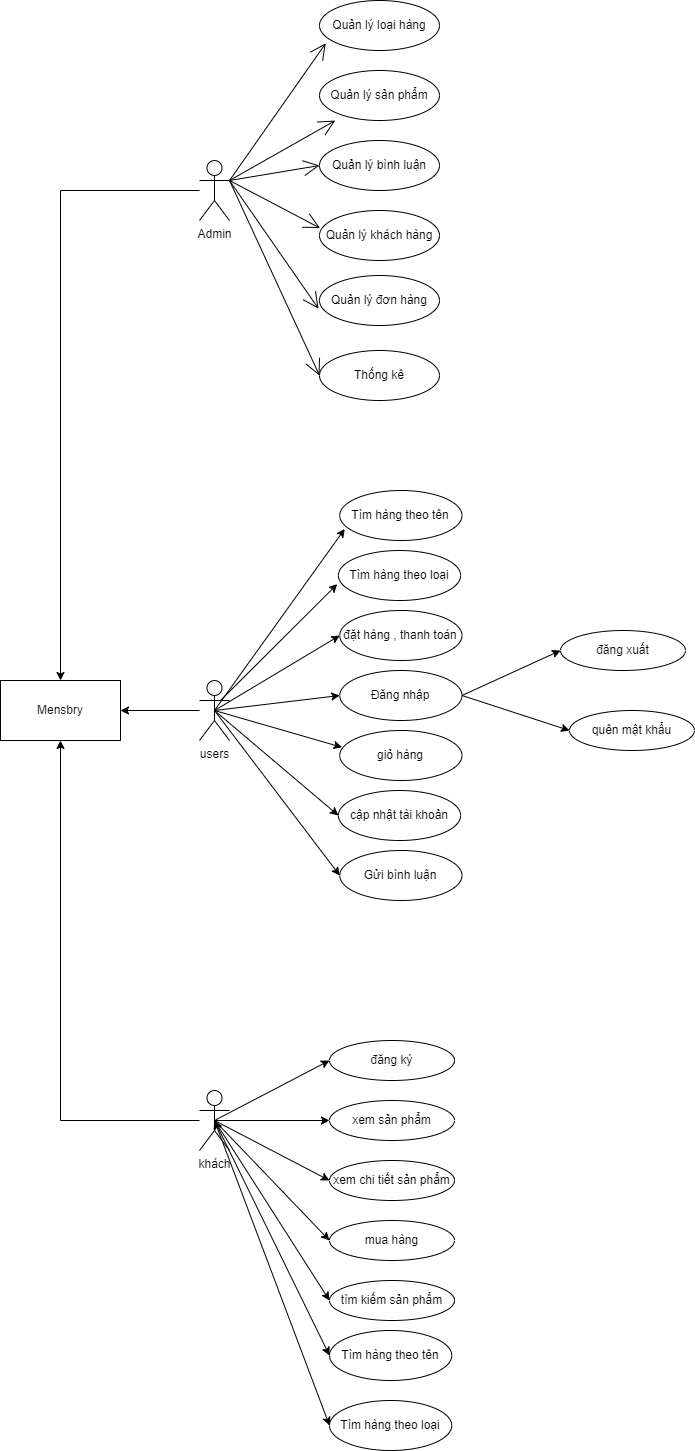

The diagram above was exported from draw.io. Its source (the exported page's mxGraphModel, read from the mxfile embedded in the PNG):
<mxGraphModel dx="1278" dy="1708" grid="1" gridSize="10" guides="1" tooltips="1" connect="1" arrows="1" fold="1" page="1" pageScale="1" pageWidth="827" pageHeight="1169" math="0" shadow="0">
  <root>
    <object label="" id="0">
      <mxCell />
    </object>
    <mxCell id="1" parent="0" />
    <mxCell id="oWsG_XAqu2pSYiHwL1OB-5" value="cập nhật tài khoản" style="ellipse;whiteSpace=wrap;html=1;" parent="1" vertex="1">
      <mxGeometry x="367.88" y="150" width="122.25" height="50" as="geometry" />
    </mxCell>
    <mxCell id="T8VT-iCSmZxVLEWLbbnr-12" style="edgeStyle=none;rounded=0;orthogonalLoop=1;jettySize=auto;html=1;exitX=1;exitY=0.5;exitDx=0;exitDy=0;entryX=0;entryY=0.5;entryDx=0;entryDy=0;" parent="1" source="S94mY72uQGKbQUJ2uK1E-54" target="T8VT-iCSmZxVLEWLbbnr-2" edge="1">
      <mxGeometry relative="1" as="geometry">
        <mxPoint x="489" y="50" as="sourcePoint" />
      </mxGeometry>
    </mxCell>
    <mxCell id="T8VT-iCSmZxVLEWLbbnr-13" style="edgeStyle=none;rounded=0;orthogonalLoop=1;jettySize=auto;html=1;exitX=0.5;exitY=0.5;exitDx=0;exitDy=0;exitPerimeter=0;entryX=0.041;entryY=0.768;entryDx=0;entryDy=0;entryPerimeter=0;" parent="1" source="7yv91cnAhlEr3yg0Y-_p-8" target="S94mY72uQGKbQUJ2uK1E-56" edge="1">
      <mxGeometry relative="1" as="geometry">
        <mxPoint x="365.25" y="-100" as="targetPoint" />
      </mxGeometry>
    </mxCell>
    <mxCell id="T8VT-iCSmZxVLEWLbbnr-16" style="edgeStyle=none;rounded=0;orthogonalLoop=1;jettySize=auto;html=1;exitX=0.5;exitY=0.5;exitDx=0;exitDy=0;exitPerimeter=0;entryX=0;entryY=0.5;entryDx=0;entryDy=0;" parent="1" source="7yv91cnAhlEr3yg0Y-_p-8" target="S94mY72uQGKbQUJ2uK1E-54" edge="1">
      <mxGeometry relative="1" as="geometry">
        <mxPoint x="361.5" y="50" as="targetPoint" />
      </mxGeometry>
    </mxCell>
    <mxCell id="T8VT-iCSmZxVLEWLbbnr-19" style="edgeStyle=none;rounded=0;orthogonalLoop=1;jettySize=auto;html=1;exitX=0.5;exitY=0.5;exitDx=0;exitDy=0;exitPerimeter=0;entryX=0;entryY=0.5;entryDx=0;entryDy=0;" parent="1" source="7yv91cnAhlEr3yg0Y-_p-8" target="oWsG_XAqu2pSYiHwL1OB-5" edge="1">
      <mxGeometry relative="1" as="geometry" />
    </mxCell>
    <mxCell id="veujxYGAOtstBFoPNXsn-4" style="edgeStyle=orthogonalEdgeStyle;rounded=0;orthogonalLoop=1;jettySize=auto;html=1;" parent="1" source="7yv91cnAhlEr3yg0Y-_p-8" target="veujxYGAOtstBFoPNXsn-3" edge="1">
      <mxGeometry relative="1" as="geometry" />
    </mxCell>
    <mxCell id="7yv91cnAhlEr3yg0Y-_p-8" value="users" style="shape=umlActor;verticalLabelPosition=bottom;verticalAlign=top;html=1;outlineConnect=0;" parent="1" vertex="1">
      <mxGeometry x="229" y="40" width="30" height="60" as="geometry" />
    </mxCell>
    <mxCell id="T8VT-iCSmZxVLEWLbbnr-2" value="đăng xuất" style="ellipse;whiteSpace=wrap;html=1;" parent="1" vertex="1">
      <mxGeometry x="590" y="-10" width="125" height="40" as="geometry" />
    </mxCell>
    <mxCell id="S94mY72uQGKbQUJ2uK1E-4" value="" style="endArrow=classic;html=1;rounded=0;entryX=0;entryY=0.5;entryDx=0;entryDy=0;exitX=0.5;exitY=0.5;exitDx=0;exitDy=0;exitPerimeter=0;" parent="1" source="7yv91cnAhlEr3yg0Y-_p-8" target="S94mY72uQGKbQUJ2uK1E-52" edge="1">
      <mxGeometry width="50" height="50" relative="1" as="geometry">
        <mxPoint x="489" y="70" as="sourcePoint" />
        <mxPoint x="365.6242500000001" y="224" as="targetPoint" />
      </mxGeometry>
    </mxCell>
    <mxCell id="S94mY72uQGKbQUJ2uK1E-8" style="edgeStyle=none;rounded=0;orthogonalLoop=1;jettySize=auto;html=1;exitX=0.5;exitY=0.5;exitDx=0;exitDy=0;exitPerimeter=0;entryX=0.019;entryY=0.336;entryDx=0;entryDy=0;entryPerimeter=0;" parent="1" source="7yv91cnAhlEr3yg0Y-_p-8" target="S94mY72uQGKbQUJ2uK1E-55" edge="1">
      <mxGeometry relative="1" as="geometry">
        <mxPoint x="254" y="80" as="sourcePoint" />
        <mxPoint x="366.5" y="100" as="targetPoint" />
      </mxGeometry>
    </mxCell>
    <mxCell id="S94mY72uQGKbQUJ2uK1E-9" style="edgeStyle=none;rounded=0;orthogonalLoop=1;jettySize=auto;html=1;exitX=0.5;exitY=0.5;exitDx=0;exitDy=0;exitPerimeter=0;entryX=0;entryY=0.5;entryDx=0;entryDy=0;" parent="1" source="7yv91cnAhlEr3yg0Y-_p-8" target="S94mY72uQGKbQUJ2uK1E-53" edge="1">
      <mxGeometry relative="1" as="geometry">
        <mxPoint x="379" as="targetPoint" />
        <mxPoint x="254" y="80" as="sourcePoint" />
      </mxGeometry>
    </mxCell>
    <mxCell id="S94mY72uQGKbQUJ2uK1E-15" value="quên mật khẩu" style="ellipse;whiteSpace=wrap;html=1;" parent="1" vertex="1">
      <mxGeometry x="599" y="70" width="125" height="40" as="geometry" />
    </mxCell>
    <mxCell id="S94mY72uQGKbQUJ2uK1E-16" style="edgeStyle=none;rounded=0;orthogonalLoop=1;jettySize=auto;html=1;exitX=1;exitY=0.5;exitDx=0;exitDy=0;entryX=0;entryY=0.5;entryDx=0;entryDy=0;" parent="1" source="S94mY72uQGKbQUJ2uK1E-54" target="S94mY72uQGKbQUJ2uK1E-15" edge="1">
      <mxGeometry relative="1" as="geometry">
        <mxPoint x="489" y="50" as="sourcePoint" />
        <mxPoint x="609" y="60" as="targetPoint" />
      </mxGeometry>
    </mxCell>
    <mxCell id="S94mY72uQGKbQUJ2uK1E-24" value="Quản lý loại hàng" style="ellipse;whiteSpace=wrap;html=1;" parent="1" vertex="1">
      <mxGeometry x="349" y="-640" width="120" height="50" as="geometry" />
    </mxCell>
    <mxCell id="S94mY72uQGKbQUJ2uK1E-25" value="Quản lý sản phẩm" style="ellipse;whiteSpace=wrap;html=1;" parent="1" vertex="1">
      <mxGeometry x="349" y="-570" width="120" height="50" as="geometry" />
    </mxCell>
    <mxCell id="S94mY72uQGKbQUJ2uK1E-26" value="Quản lý bình luận" style="ellipse;whiteSpace=wrap;html=1;" parent="1" vertex="1">
      <mxGeometry x="349" y="-500" width="120" height="50" as="geometry" />
    </mxCell>
    <mxCell id="S94mY72uQGKbQUJ2uK1E-27" value="Quản lý khách hàng" style="ellipse;whiteSpace=wrap;html=1;" parent="1" vertex="1">
      <mxGeometry x="349" y="-430" width="120" height="50" as="geometry" />
    </mxCell>
    <mxCell id="S94mY72uQGKbQUJ2uK1E-28" value="Quản lý đơn hàng" style="ellipse;whiteSpace=wrap;html=1;" parent="1" vertex="1">
      <mxGeometry x="349" y="-365" width="120" height="50" as="geometry" />
    </mxCell>
    <mxCell id="S94mY72uQGKbQUJ2uK1E-29" style="edgeStyle=none;curved=1;rounded=0;orthogonalLoop=1;jettySize=auto;html=1;entryX=0.052;entryY=0.856;entryDx=0;entryDy=0;entryPerimeter=0;endArrow=open;startSize=14;endSize=14;sourcePerimeterSpacing=8;targetPerimeterSpacing=8;exitX=1;exitY=0.3333333333333333;exitDx=0;exitDy=0;exitPerimeter=0;" parent="1" source="S94mY72uQGKbQUJ2uK1E-35" target="S94mY72uQGKbQUJ2uK1E-24" edge="1">
      <mxGeometry relative="1" as="geometry">
        <mxPoint x="389" y="-490" as="sourcePoint" />
      </mxGeometry>
    </mxCell>
    <mxCell id="S94mY72uQGKbQUJ2uK1E-30" style="edgeStyle=none;curved=1;rounded=0;orthogonalLoop=1;jettySize=auto;html=1;exitX=1;exitY=0.3333333333333333;exitDx=0;exitDy=0;exitPerimeter=0;endArrow=open;startSize=14;endSize=14;sourcePerimeterSpacing=8;targetPerimeterSpacing=8;" parent="1" source="S94mY72uQGKbQUJ2uK1E-35" target="S94mY72uQGKbQUJ2uK1E-25" edge="1">
      <mxGeometry relative="1" as="geometry" />
    </mxCell>
    <mxCell id="S94mY72uQGKbQUJ2uK1E-31" style="edgeStyle=none;curved=1;rounded=0;orthogonalLoop=1;jettySize=auto;html=1;exitX=1;exitY=0.3333333333333333;exitDx=0;exitDy=0;exitPerimeter=0;entryX=0;entryY=0.5;entryDx=0;entryDy=0;endArrow=open;startSize=14;endSize=14;sourcePerimeterSpacing=8;targetPerimeterSpacing=8;" parent="1" source="S94mY72uQGKbQUJ2uK1E-35" target="S94mY72uQGKbQUJ2uK1E-26" edge="1">
      <mxGeometry relative="1" as="geometry" />
    </mxCell>
    <mxCell id="S94mY72uQGKbQUJ2uK1E-32" style="edgeStyle=none;curved=1;rounded=0;orthogonalLoop=1;jettySize=auto;html=1;exitX=1;exitY=0.3333333333333333;exitDx=0;exitDy=0;exitPerimeter=0;entryX=0.005;entryY=0.352;entryDx=0;entryDy=0;entryPerimeter=0;endArrow=open;startSize=14;endSize=14;sourcePerimeterSpacing=8;targetPerimeterSpacing=8;" parent="1" source="S94mY72uQGKbQUJ2uK1E-35" target="S94mY72uQGKbQUJ2uK1E-27" edge="1">
      <mxGeometry relative="1" as="geometry" />
    </mxCell>
    <mxCell id="S94mY72uQGKbQUJ2uK1E-33" style="edgeStyle=none;curved=1;rounded=0;orthogonalLoop=1;jettySize=auto;html=1;exitX=1;exitY=0.3333333333333333;exitDx=0;exitDy=0;exitPerimeter=0;entryX=-0.008;entryY=0.664;entryDx=0;entryDy=0;entryPerimeter=0;endArrow=open;startSize=14;endSize=14;sourcePerimeterSpacing=8;targetPerimeterSpacing=8;" parent="1" source="S94mY72uQGKbQUJ2uK1E-35" target="S94mY72uQGKbQUJ2uK1E-28" edge="1">
      <mxGeometry relative="1" as="geometry" />
    </mxCell>
    <mxCell id="S94mY72uQGKbQUJ2uK1E-34" style="edgeStyle=none;curved=1;rounded=0;orthogonalLoop=1;jettySize=auto;html=1;exitX=1;exitY=0.3333333333333333;exitDx=0;exitDy=0;exitPerimeter=0;entryX=0;entryY=0.5;entryDx=0;entryDy=0;endArrow=open;startSize=14;endSize=14;sourcePerimeterSpacing=8;targetPerimeterSpacing=8;" parent="1" source="S94mY72uQGKbQUJ2uK1E-35" target="S94mY72uQGKbQUJ2uK1E-36" edge="1">
      <mxGeometry relative="1" as="geometry" />
    </mxCell>
    <mxCell id="veujxYGAOtstBFoPNXsn-5" style="edgeStyle=orthogonalEdgeStyle;rounded=0;orthogonalLoop=1;jettySize=auto;html=1;" parent="1" source="S94mY72uQGKbQUJ2uK1E-35" target="veujxYGAOtstBFoPNXsn-3" edge="1">
      <mxGeometry relative="1" as="geometry" />
    </mxCell>
    <mxCell id="S94mY72uQGKbQUJ2uK1E-35" value="Admin" style="shape=umlActor;verticalLabelPosition=bottom;verticalAlign=top;html=1;outlineConnect=0;" parent="1" vertex="1">
      <mxGeometry x="229" y="-480" width="30" height="60" as="geometry" />
    </mxCell>
    <mxCell id="S94mY72uQGKbQUJ2uK1E-36" value="Thống kê" style="ellipse;whiteSpace=wrap;html=1;" parent="1" vertex="1">
      <mxGeometry x="349" y="-290" width="120" height="50" as="geometry" />
    </mxCell>
    <mxCell id="veujxYGAOtstBFoPNXsn-6" style="edgeStyle=orthogonalEdgeStyle;rounded=0;orthogonalLoop=1;jettySize=auto;html=1;" parent="1" source="S94mY72uQGKbQUJ2uK1E-37" target="veujxYGAOtstBFoPNXsn-3" edge="1">
      <mxGeometry relative="1" as="geometry" />
    </mxCell>
    <mxCell id="S94mY72uQGKbQUJ2uK1E-37" value="khách" style="shape=umlActor;verticalLabelPosition=bottom;verticalAlign=top;html=1;outlineConnect=0;" parent="1" vertex="1">
      <mxGeometry x="229" y="450" width="30" height="60" as="geometry" />
    </mxCell>
    <mxCell id="S94mY72uQGKbQUJ2uK1E-41" value="đăng ký" style="ellipse;whiteSpace=wrap;html=1;" parent="1" vertex="1">
      <mxGeometry x="359" y="400" width="125" height="40" as="geometry" />
    </mxCell>
    <mxCell id="S94mY72uQGKbQUJ2uK1E-42" value="" style="endArrow=classic;html=1;rounded=0;entryX=0;entryY=0.5;entryDx=0;entryDy=0;exitX=0.5;exitY=0.5;exitDx=0;exitDy=0;exitPerimeter=0;" parent="1" source="S94mY72uQGKbQUJ2uK1E-37" target="S94mY72uQGKbQUJ2uK1E-41" edge="1">
      <mxGeometry width="50" height="50" relative="1" as="geometry">
        <mxPoint x="360" y="400" as="sourcePoint" />
        <mxPoint x="410" y="350" as="targetPoint" />
      </mxGeometry>
    </mxCell>
    <mxCell id="S94mY72uQGKbQUJ2uK1E-43" value="xem sản phẩm" style="ellipse;whiteSpace=wrap;html=1;" parent="1" vertex="1">
      <mxGeometry x="359" y="460" width="125" height="40" as="geometry" />
    </mxCell>
    <mxCell id="S94mY72uQGKbQUJ2uK1E-44" value="xem chi tiết sản phẩm" style="ellipse;whiteSpace=wrap;html=1;" parent="1" vertex="1">
      <mxGeometry x="359" y="520" width="125" height="40" as="geometry" />
    </mxCell>
    <mxCell id="S94mY72uQGKbQUJ2uK1E-45" value="" style="endArrow=classic;html=1;rounded=0;entryX=0;entryY=0.5;entryDx=0;entryDy=0;exitX=0.5;exitY=0.5;exitDx=0;exitDy=0;exitPerimeter=0;" parent="1" source="S94mY72uQGKbQUJ2uK1E-37" target="S94mY72uQGKbQUJ2uK1E-44" edge="1">
      <mxGeometry width="50" height="50" relative="1" as="geometry">
        <mxPoint x="254" y="490" as="sourcePoint" />
        <mxPoint x="376.5" y="430" as="targetPoint" />
      </mxGeometry>
    </mxCell>
    <mxCell id="S94mY72uQGKbQUJ2uK1E-46" value="" style="endArrow=classic;html=1;rounded=0;entryX=0;entryY=0.5;entryDx=0;entryDy=0;exitX=0.5;exitY=0.5;exitDx=0;exitDy=0;exitPerimeter=0;" parent="1" source="S94mY72uQGKbQUJ2uK1E-37" target="S94mY72uQGKbQUJ2uK1E-43" edge="1">
      <mxGeometry width="50" height="50" relative="1" as="geometry">
        <mxPoint x="259" y="500" as="sourcePoint" />
        <mxPoint x="381.5" y="440" as="targetPoint" />
      </mxGeometry>
    </mxCell>
    <mxCell id="S94mY72uQGKbQUJ2uK1E-47" value="mua hàng" style="ellipse;whiteSpace=wrap;html=1;" parent="1" vertex="1">
      <mxGeometry x="359" y="580" width="125" height="40" as="geometry" />
    </mxCell>
    <mxCell id="S94mY72uQGKbQUJ2uK1E-48" value="" style="endArrow=classic;html=1;rounded=0;entryX=0;entryY=0.5;entryDx=0;entryDy=0;exitX=0.5;exitY=0.5;exitDx=0;exitDy=0;exitPerimeter=0;" parent="1" source="S94mY72uQGKbQUJ2uK1E-37" target="S94mY72uQGKbQUJ2uK1E-47" edge="1">
      <mxGeometry width="50" height="50" relative="1" as="geometry">
        <mxPoint x="270" y="500" as="sourcePoint" />
        <mxPoint x="369" y="550" as="targetPoint" />
      </mxGeometry>
    </mxCell>
    <mxCell id="S94mY72uQGKbQUJ2uK1E-49" value="tìm kiếm sản phẩm" style="ellipse;whiteSpace=wrap;html=1;" parent="1" vertex="1">
      <mxGeometry x="359" y="640" width="125" height="40" as="geometry" />
    </mxCell>
    <mxCell id="S94mY72uQGKbQUJ2uK1E-50" value="" style="endArrow=classic;html=1;rounded=0;entryX=0;entryY=0.5;entryDx=0;entryDy=0;exitX=0.5;exitY=0.5;exitDx=0;exitDy=0;exitPerimeter=0;" parent="1" source="S94mY72uQGKbQUJ2uK1E-37" target="S94mY72uQGKbQUJ2uK1E-49" edge="1">
      <mxGeometry width="50" height="50" relative="1" as="geometry">
        <mxPoint x="254" y="490" as="sourcePoint" />
        <mxPoint x="369" y="610" as="targetPoint" />
      </mxGeometry>
    </mxCell>
    <mxCell id="S94mY72uQGKbQUJ2uK1E-52" value="Gửi bình luận" style="ellipse;whiteSpace=wrap;html=1;" parent="1" vertex="1">
      <mxGeometry x="369.25" y="210" width="122.25" height="50" as="geometry" />
    </mxCell>
    <mxCell id="S94mY72uQGKbQUJ2uK1E-53" value="đặt hàng , thanh toán" style="ellipse;whiteSpace=wrap;html=1;" parent="1" vertex="1">
      <mxGeometry x="369.25" y="-30" width="122.25" height="50" as="geometry" />
    </mxCell>
    <mxCell id="S94mY72uQGKbQUJ2uK1E-54" value="Đăng nhập" style="ellipse;whiteSpace=wrap;html=1;" parent="1" vertex="1">
      <mxGeometry x="369.25" y="30" width="122.25" height="50" as="geometry" />
    </mxCell>
    <mxCell id="S94mY72uQGKbQUJ2uK1E-55" value="giỏ hàng" style="ellipse;whiteSpace=wrap;html=1;" parent="1" vertex="1">
      <mxGeometry x="369.25" y="90" width="122.25" height="50" as="geometry" />
    </mxCell>
    <mxCell id="S94mY72uQGKbQUJ2uK1E-56" value="Tìm hàng theo tên" style="ellipse;whiteSpace=wrap;html=1;" parent="1" vertex="1">
      <mxGeometry x="369.25" y="-150" width="122.25" height="50" as="geometry" />
    </mxCell>
    <mxCell id="S94mY72uQGKbQUJ2uK1E-57" value="Tìm hàng theo loại" style="ellipse;whiteSpace=wrap;html=1;" parent="1" vertex="1">
      <mxGeometry x="367.88" y="-90" width="122.25" height="50" as="geometry" />
    </mxCell>
    <mxCell id="S94mY72uQGKbQUJ2uK1E-58" style="edgeStyle=none;rounded=0;orthogonalLoop=1;jettySize=auto;html=1;entryX=-0.009;entryY=0.672;entryDx=0;entryDy=0;entryPerimeter=0;exitX=0.7;exitY=0.333;exitDx=0;exitDy=0;exitPerimeter=0;" parent="1" source="7yv91cnAhlEr3yg0Y-_p-8" target="S94mY72uQGKbQUJ2uK1E-57" edge="1">
      <mxGeometry relative="1" as="geometry">
        <mxPoint x="379.25" y="5" as="targetPoint" />
        <mxPoint x="250" y="70" as="sourcePoint" />
      </mxGeometry>
    </mxCell>
    <mxCell id="veujxYGAOtstBFoPNXsn-3" value="Mensbry" style="rounded=0;whiteSpace=wrap;html=1;" parent="1" vertex="1">
      <mxGeometry x="30" y="40" width="120" height="60" as="geometry" />
    </mxCell>
    <mxCell id="H1ozBrnDdq3CN1I4Vm7F-1" value="Tìm hàng theo tên" style="ellipse;whiteSpace=wrap;html=1;" vertex="1" parent="1">
      <mxGeometry x="359" y="690" width="122.25" height="50" as="geometry" />
    </mxCell>
    <mxCell id="H1ozBrnDdq3CN1I4Vm7F-14" value="Tìm hàng theo loại" style="ellipse;whiteSpace=wrap;html=1;" vertex="1" parent="1">
      <mxGeometry x="359" y="760" width="122.25" height="50" as="geometry" />
    </mxCell>
    <mxCell id="H1ozBrnDdq3CN1I4Vm7F-17" value="" style="endArrow=classic;startArrow=classic;html=1;rounded=0;exitX=0.5;exitY=0.5;exitDx=0;exitDy=0;exitPerimeter=0;entryX=0;entryY=0.5;entryDx=0;entryDy=0;" edge="1" parent="1" source="S94mY72uQGKbQUJ2uK1E-37" target="H1ozBrnDdq3CN1I4Vm7F-14">
      <mxGeometry width="50" height="50" relative="1" as="geometry">
        <mxPoint x="570" y="620" as="sourcePoint" />
        <mxPoint x="620" y="570" as="targetPoint" />
      </mxGeometry>
    </mxCell>
    <mxCell id="H1ozBrnDdq3CN1I4Vm7F-18" value="" style="endArrow=classic;startArrow=classic;html=1;rounded=0;exitX=0.5;exitY=0.5;exitDx=0;exitDy=0;exitPerimeter=0;entryX=0;entryY=0.5;entryDx=0;entryDy=0;" edge="1" parent="1" source="S94mY72uQGKbQUJ2uK1E-37" target="H1ozBrnDdq3CN1I4Vm7F-1">
      <mxGeometry width="50" height="50" relative="1" as="geometry">
        <mxPoint x="570" y="620" as="sourcePoint" />
        <mxPoint x="620" y="570" as="targetPoint" />
      </mxGeometry>
    </mxCell>
  </root>
</mxGraphModel>